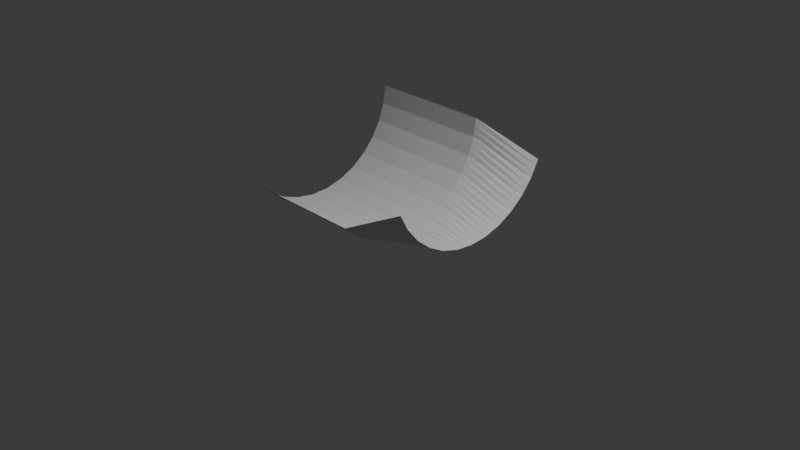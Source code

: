 # Source: HalfPleftblend.blend  (saved by Blender 4.4.30; exported with 4.5.12 LTS)
import bpy
from mathutils import Matrix  # noqa: F401  (used for matrix-valued properties, if any)

bpy.ops.wm.read_factory_settings(use_empty=True)
scene = bpy.context.scene
scene.name = 'Scene'

# ---- collections
col_collection = bpy.data.collections.new('Collection'); scene.collection.children.link(col_collection)

# ---- world
world_world = bpy.data.worlds.new('World'); scene.world = world_world
world_world.use_nodes = True; world_world.node_tree.nodes.clear()
_N = world_world.node_tree.nodes; _L = world_world.node_tree.links
n0 = _N.new('ShaderNodeOutputWorld'); n0.name = 'World Output'; n0.location = (300, 300)
n1 = _N.new('ShaderNodeBackground'); n1.name = 'Background'; n1.location = (10, 300)
n1.inputs[0].default_value = (0.05088, 0.05088, 0.05088, 1.0)
_L.new(n1.outputs[0], n0.inputs[0])
n0.is_active_output = True
world_world.color = (0.05088, 0.05088, 0.05088)
world_world.sun_shadow_jitter_overblur = 0.0

# ---- cameras
cam_camera = bpy.data.cameras.new('Camera')
cam_camera.clip_end = 100.0
cam_camera.ortho_scale = 7.314

# ---- lights
light_light = bpy.data.lights.new('Light', 'POINT')
light_light.energy = 1000.0
light_light.shadow_soft_size = 0.1

# ---- meshes
me_cylinder = bpy.data.meshes.new('Cylinder')
me_cylinder.from_pydata([(-0.988, 0.7354, -1.0), (-0.6954, 0.9239, 1.0), (-0.794, 0.7077, -1.0), (-0.5226, 0.8315, 1.0), (-0.609, 0.6426, -1.0), (-0.371, 0.7071, 1.0), (-0.4403, 0.5428, -1.0), (-0.2467, 0.5556, 1.0), (-0.2944, 0.4119, -1.0), (-0.1542, 0.3827, 1.0), (-0.1767, 0.2551, -1.0), (-0.09734, 0.1951, 1.0), (-0.09194, 0.07835, -1.0), (-0.07813, 0.0, 1.0), (-0.04328, -0.1115, -1.0), (-0.09734, -0.1951, 1.0), (-0.03259, -0.3073, -1.0), (-0.1542, -0.3827, 1.0), (-0.06029, -0.5014, -1.0), (-0.2467, -0.5556, 1.0), (-0.1253, -0.6863, -1.0), (-0.371, -0.7071, 1.0), (-0.2252, -0.855, -1.0), (-0.5226, -0.8315, 1.0), (-0.356, -1.001, -1.0), (-0.6954, -0.9239, 1.0), (-0.988, 0.7354, 0.3333), (-0.988, 0.7354, -0.3333), (-0.9233, 0.7261, -1.0), (-0.8586, 0.7169, -1.0), (-0.5802, 0.8623, 1.0), (-0.6378, 0.8931, 1.0), (-0.794, 0.7077, 0.3333), (-0.794, 0.7077, -0.3333), (-0.7323, 0.686, -1.0), (-0.6707, 0.6643, -1.0), (-0.4215, 0.7486, 1.0), (-0.472, 0.79, 1.0), (-0.609, 0.6426, 0.3333), (-0.609, 0.6426, -0.3333), (-0.5528, 0.6094, -1.0), (-0.4966, 0.5761, -1.0), (-0.2881, 0.6061, 1.0), (-0.3296, 0.6566, 1.0), (-0.4403, 0.5428, 0.3333), (-0.4403, 0.5428, -0.3333), (-0.3917, 0.4992, -1.0), (-0.343, 0.4555, -1.0), (-0.1851, 0.4403, 1.0), (-0.2159, 0.4979, 1.0), (-0.2944, 0.4119, 0.3333), (-0.2944, 0.4119, -0.3333), (-0.2551, 0.3597, -1.0), (-0.2159, 0.3074, -1.0), (-0.1163, 0.2576, 1.0), (-0.1353, 0.3202, 1.0), (-0.1767, 0.2551, 0.3333), (-0.1767, 0.2551, -0.3333), (-0.1485, 0.1962, -1.0), (-0.1202, 0.1373, -1.0), (-0.08453, 0.06503, 1.0), (-0.09094, 0.1301, 1.0), (-0.09194, 0.07835, 0.3333), (-0.09194, 0.07835, -0.3333), (-0.07572, 0.01506, -1.0), (-0.0595, -0.04824, -1.0), (-0.09094, -0.1301, 1.0), (-0.08453, -0.06503, 1.0), (-0.04328, -0.1115, 0.3333), (-0.04328, -0.1115, -0.3333), (-0.03971, -0.1768, -1.0), (-0.03615, -0.242, -1.0), (-0.1353, -0.3202, 1.0), (-0.1163, -0.2576, 1.0), (-0.03259, -0.3073, 0.3333), (-0.03259, -0.3073, -0.3333), (-0.04182, -0.372, -1.0), (-0.05106, -0.4367, -1.0), (-0.2159, -0.4979, 1.0), (-0.1851, -0.4403, 1.0), (-0.06029, -0.5014, 0.3333), (-0.06029, -0.5014, -0.3333), (-0.08197, -0.563, -1.0), (-0.1037, -0.6246, -1.0), (-0.3296, -0.6566, 1.0), (-0.2881, -0.6061, 1.0), (-0.1253, -0.6863, 0.3333), (-0.1253, -0.6863, -0.3333), (-0.1586, -0.7425, -1.0), (-0.1919, -0.7987, -1.0), (-0.472, -0.79, 1.0), (-0.4215, -0.7486, 1.0), (-0.2252, -0.855, 0.3333), (-0.2252, -0.855, -0.3333), (-0.2688, -0.9036, -1.0), (-0.3124, -0.9523, -1.0), (-0.6378, -0.8931, 1.0), (-0.5802, -0.8623, 1.0), (-0.356, -1.001, 0.3333), (-0.356, -1.001, -0.3333), (-0.2688, -0.9036, -0.3333), (-0.3124, -0.9523, -0.3333), (-0.2688, -0.9036, 0.3333), (-0.3124, -0.9523, 0.3333), (-0.1586, -0.7425, -0.3333), (-0.1919, -0.7987, -0.3333), (-0.1586, -0.7425, 0.3333), (-0.1919, -0.7987, 0.3333), (-0.08197, -0.563, -0.3333), (-0.1037, -0.6246, -0.3333), (-0.08197, -0.563, 0.3333), (-0.1037, -0.6246, 0.3333), (-0.04182, -0.372, -0.3333), (-0.05106, -0.4367, -0.3333), (-0.04182, -0.372, 0.3333), (-0.05106, -0.4367, 0.3333), (-0.03971, -0.1768, -0.3333), (-0.03615, -0.242, -0.3333), (-0.03971, -0.1768, 0.3333), (-0.03615, -0.242, 0.3333), (-0.07572, 0.01506, -0.3333), (-0.0595, -0.04824, -0.3333), (-0.07572, 0.01506, 0.3333), (-0.0595, -0.04824, 0.3333), (-0.1485, 0.1962, -0.3333), (-0.1202, 0.1373, -0.3333), (-0.1485, 0.1962, 0.3333), (-0.1202, 0.1373, 0.3333), (-0.2551, 0.3597, -0.3333), (-0.2159, 0.3074, -0.3333), (-0.2551, 0.3597, 0.3333), (-0.2159, 0.3074, 0.3333), (-0.3917, 0.4992, -0.3333), (-0.343, 0.4555, -0.3333), (-0.3917, 0.4992, 0.3333), (-0.343, 0.4555, 0.3333), (-0.5528, 0.6094, -0.3333), (-0.4966, 0.5761, -0.3333), (-0.5528, 0.6094, 0.3333), (-0.4966, 0.5761, 0.3333), (-0.7323, 0.686, -0.3333), (-0.6707, 0.6643, -0.3333), (-0.7323, 0.686, 0.3333), (-0.6707, 0.6643, 0.3333), (-0.9233, 0.7261, -0.3333), (-0.8586, 0.7169, -0.3333), (-0.9233, 0.7261, 0.3333), (-0.8586, 0.7169, 0.3333)], [], [(147, 30, 3, 32), (143, 36, 5, 38), (139, 42, 7, 44), (135, 48, 9, 50), (131, 54, 11, 56), (127, 60, 13, 62), (123, 66, 15, 68), (119, 72, 17, 74), (115, 78, 19, 80), (111, 84, 21, 86), (107, 90, 23, 92), (103, 96, 25, 98), (95, 101, 99, 24), (101, 103, 98, 99), (22, 93, 100, 94), (94, 100, 101, 95), (93, 92, 102, 100), (100, 102, 103, 101), (92, 23, 97, 102), (102, 97, 96, 103), (89, 105, 93, 22), (105, 107, 92, 93), (20, 87, 104, 88), (88, 104, 105, 89), (87, 86, 106, 104), (104, 106, 107, 105), (86, 21, 91, 106), (106, 91, 90, 107), (83, 109, 87, 20), (109, 111, 86, 87), (18, 81, 108, 82), (82, 108, 109, 83), (81, 80, 110, 108), (108, 110, 111, 109), (80, 19, 85, 110), (110, 85, 84, 111), (77, 113, 81, 18), (113, 115, 80, 81), (16, 75, 112, 76), (76, 112, 113, 77), (75, 74, 114, 112), (112, 114, 115, 113), (74, 17, 79, 114), (114, 79, 78, 115), (71, 117, 75, 16), (117, 119, 74, 75), (14, 69, 116, 70), (70, 116, 117, 71), (69, 68, 118, 116), (116, 118, 119, 117), (68, 15, 73, 118), (118, 73, 72, 119), (65, 121, 69, 14), (121, 123, 68, 69), (12, 63, 120, 64), (64, 120, 121, 65), (63, 62, 122, 120), (120, 122, 123, 121), (62, 13, 67, 122), (122, 67, 66, 123), (59, 125, 63, 12), (125, 127, 62, 63), (10, 57, 124, 58), (58, 124, 125, 59), (57, 56, 126, 124), (124, 126, 127, 125), (56, 11, 61, 126), (126, 61, 60, 127), (53, 129, 57, 10), (129, 131, 56, 57), (8, 51, 128, 52), (52, 128, 129, 53), (51, 50, 130, 128), (128, 130, 131, 129), (50, 9, 55, 130), (130, 55, 54, 131), (47, 133, 51, 8), (133, 135, 50, 51), (6, 45, 132, 46), (46, 132, 133, 47), (45, 44, 134, 132), (132, 134, 135, 133), (44, 7, 49, 134), (134, 49, 48, 135), (41, 137, 45, 6), (137, 139, 44, 45), (4, 39, 136, 40), (40, 136, 137, 41), (39, 38, 138, 136), (136, 138, 139, 137), (38, 5, 43, 138), (138, 43, 42, 139), (35, 141, 39, 4), (141, 143, 38, 39), (2, 33, 140, 34), (34, 140, 141, 35), (33, 32, 142, 140), (140, 142, 143, 141), (32, 3, 37, 142), (142, 37, 36, 143), (29, 145, 33, 2), (145, 147, 32, 33), (0, 27, 144, 28), (28, 144, 145, 29), (27, 26, 146, 144), (144, 146, 147, 145), (26, 1, 31, 146), (146, 31, 30, 147)])
_uv = me_cylinder.uv_layers.new(name='UVMap')
_uv.uv.foreach_set('vector', [0.9167, 0.8333, 0.9167, 1.0, 0.9062, 1.0, 0.9062, 0.8333, 0.8854, 0.8333, 0.8854, 1.0, 0.875, 1.0, 0.875, 0.8333, 0.8542, 0.8333, 0.8542, 1.0, 0.8438, 1.0, 0.8437, 0.8333, 0.8229, 0.8333, 0.8229, 1.0, 0.8125, 1.0, 0.8125, 0.8333, 0.7917, 0.8333, 0.7917, 1.0, 0.7812, 1.0, 0.7812, 0.8333, 0.7604, 0.8333, 0.7604, 1.0, 0.75, 1.0, 0.75, 0.8333, 0.7292, 0.8333, 0.7292, 1.0, 0.7188, 1.0, 0.7188, 0.8333, 0.6979, 0.8333, 0.6979, 1.0, 0.6875, 1.0, 0.6875, 0.8333, 0.6667, 0.8333, 0.6667, 1.0, 0.6562, 1.0, 0.6562, 0.8333, 0.6354, 0.8333, 0.6354, 1.0, 0.625, 1.0, 0.625, 0.8333, 0.6042, 0.8333, 0.6042, 1.0, 0.5938, 1.0, 0.5938, 0.8333, 0.5729, 0.8333, 0.5729, 1.0, 0.5625, 1.0, 0.5625, 0.8333, 0.5729, 0.5, 0.5729, 0.6667, 0.5625, 0.6667, 0.5625, 0.5, 0.5729, 0.6667, 0.5729, 0.8333, 0.5625, 0.8333, 0.5625, 0.6667, 0.5938, 0.5, 0.5938, 0.6667, 0.5833, 0.6667, 0.5833, 0.5, 0.5833, 0.5, 0.5833, 0.6667, 0.5729, 0.6667, 0.5729, 0.5, 0.5938, 0.6667, 0.5938, 0.8333, 0.5833, 0.8333, 0.5833, 0.6667, 0.5833, 0.6667, 0.5833, 0.8333, 0.5729, 0.8333, 0.5729, 0.6667, 0.5938, 0.8333, 0.5938, 1.0, 0.5833, 1.0, 0.5833, 0.8333, 0.5833, 0.8333, 0.5833, 1.0, 0.5729, 1.0, 0.5729, 0.8333, 0.6042, 0.5, 0.6042, 0.6667, 0.5938, 0.6667, 0.5938, 0.5, 0.6042, 0.6667, 0.6042, 0.8333, 0.5938, 0.8333, 0.5938, 0.6667, 0.625, 0.5, 0.625, 0.6667, 0.6146, 0.6667, 0.6146, 0.5, 0.6146, 0.5, 0.6146, 0.6667, 0.6042, 0.6667, 0.6042, 0.5, 0.625, 0.6667, 0.625, 0.8333, 0.6146, 0.8333, 0.6146, 0.6667, 0.6146, 0.6667, 0.6146, 0.8333, 0.6042, 0.8333, 0.6042, 0.6667, 0.625, 0.8333, 0.625, 1.0, 0.6146, 1.0, 0.6146, 0.8333, 0.6146, 0.8333, 0.6146, 1.0, 0.6042, 1.0, 0.6042, 0.8333, 0.6354, 0.5, 0.6354, 0.6667, 0.625, 0.6667, 0.625, 0.5, 0.6354, 0.6667, 0.6354, 0.8333, 0.625, 0.8333, 0.625, 0.6667, 0.6562, 0.5, 0.6562, 0.6667, 0.6458, 0.6667, 0.6458, 0.5, 0.6458, 0.5, 0.6458, 0.6667, 0.6354, 0.6667, 0.6354, 0.5, 0.6562, 0.6667, 0.6562, 0.8333, 0.6458, 0.8333, 0.6458, 0.6667, 0.6458, 0.6667, 0.6458, 0.8333, 0.6354, 0.8333, 0.6354, 0.6667, 0.6562, 0.8333, 0.6562, 1.0, 0.6458, 1.0, 0.6458, 0.8333, 0.6458, 0.8333, 0.6458, 1.0, 0.6354, 1.0, 0.6354, 0.8333, 0.6667, 0.5, 0.6667, 0.6667, 0.6562, 0.6667, 0.6562, 0.5, 0.6667, 0.6667, 0.6667, 0.8333, 0.6562, 0.8333, 0.6562, 0.6667, 0.6875, 0.5, 0.6875, 0.6667, 0.6771, 0.6667, 0.6771, 0.5, 0.6771, 0.5, 0.6771, 0.6667, 0.6667, 0.6667, 0.6667, 0.5, 0.6875, 0.6667, 0.6875, 0.8333, 0.6771, 0.8333, 0.6771, 0.6667, 0.6771, 0.6667, 0.6771, 0.8333, 0.6667, 0.8333, 0.6667, 0.6667, 0.6875, 0.8333, 0.6875, 1.0, 0.6771, 1.0, 0.6771, 0.8333, 0.6771, 0.8333, 0.6771, 1.0, 0.6667, 1.0, 0.6667, 0.8333, 0.6979, 0.5, 0.6979, 0.6667, 0.6875, 0.6667, 0.6875, 0.5, 0.6979, 0.6667, 0.6979, 0.8333, 0.6875, 0.8333, 0.6875, 0.6667, 0.7188, 0.5, 0.7188, 0.6667, 0.7083, 0.6667, 0.7083, 0.5, 0.7083, 0.5, 0.7083, 0.6667, 0.6979, 0.6667, 0.6979, 0.5, 0.7188, 0.6667, 0.7188, 0.8333, 0.7083, 0.8333, 0.7083, 0.6667, 0.7083, 0.6667, 0.7083, 0.8333, 0.6979, 0.8333, 0.6979, 0.6667, 0.7188, 0.8333, 0.7188, 1.0, 0.7083, 1.0, 0.7083, 0.8333, 0.7083, 0.8333, 0.7083, 1.0, 0.6979, 1.0, 0.6979, 0.8333, 0.7292, 0.5, 0.7292, 0.6667, 0.7188, 0.6667, 0.7188, 0.5, 0.7292, 0.6667, 0.7292, 0.8333, 0.7188, 0.8333, 0.7188, 0.6667, 0.75, 0.5, 0.75, 0.6667, 0.7396, 0.6667, 0.7396, 0.5, 0.7396, 0.5, 0.7396, 0.6667, 0.7292, 0.6667, 0.7292, 0.5, 0.75, 0.6667, 0.75, 0.8333, 0.7396, 0.8333, 0.7396, 0.6667, 0.7396, 0.6667, 0.7396, 0.8333, 0.7292, 0.8333, 0.7292, 0.6667, 0.75, 0.8333, 0.75, 1.0, 0.7396, 1.0, 0.7396, 0.8333, 0.7396, 0.8333, 0.7396, 1.0, 0.7292, 1.0, 0.7292, 0.8333, 0.7604, 0.5, 0.7604, 0.6667, 0.75, 0.6667, 0.75, 0.5, 0.7604, 0.6667, 0.7604, 0.8333, 0.75, 0.8333, 0.75, 0.6667, 0.7812, 0.5, 0.7812, 0.6667, 0.7708, 0.6667, 0.7708, 0.5, 0.7708, 0.5, 0.7708, 0.6667, 0.7604, 0.6667, 0.7604, 0.5, 0.7812, 0.6667, 0.7812, 0.8333, 0.7708, 0.8333, 0.7708, 0.6667, 0.7708, 0.6667, 0.7708, 0.8333, 0.7604, 0.8333, 0.7604, 0.6667, 0.7812, 0.8333, 0.7812, 1.0, 0.7708, 1.0, 0.7708, 0.8333, 0.7708, 0.8333, 0.7708, 1.0, 0.7604, 1.0, 0.7604, 0.8333, 0.7917, 0.5, 0.7917, 0.6667, 0.7812, 0.6667, 0.7812, 0.5, 0.7917, 0.6667, 0.7917, 0.8333, 0.7812, 0.8333, 0.7812, 0.6667, 0.8125, 0.5, 0.8125, 0.6667, 0.8021, 0.6667, 0.8021, 0.5, 0.8021, 0.5, 0.8021, 0.6667, 0.7917, 0.6667, 0.7917, 0.5, 0.8125, 0.6667, 0.8125, 0.8333, 0.8021, 0.8333, 0.8021, 0.6667, 0.8021, 0.6667, 0.8021, 0.8333, 0.7917, 0.8333, 0.7917, 0.6667, 0.8125, 0.8333, 0.8125, 1.0, 0.8021, 1.0, 0.8021, 0.8333, 0.8021, 0.8333, 0.8021, 1.0, 0.7917, 1.0, 0.7917, 0.8333, 0.8229, 0.5, 0.8229, 0.6667, 0.8125, 0.6667, 0.8125, 0.5, 0.8229, 0.6667, 0.8229, 0.8333, 0.8125, 0.8333, 0.8125, 0.6667, 0.8438, 0.5, 0.8438, 0.6667, 0.8333, 0.6667, 0.8333, 0.5, 0.8333, 0.5, 0.8333, 0.6667, 0.8229, 0.6667, 0.8229, 0.5, 0.8438, 0.6667, 0.8437, 0.8333, 0.8333, 0.8333, 0.8333, 0.6667, 0.8333, 0.6667, 0.8333, 0.8333, 0.8229, 0.8333, 0.8229, 0.6667, 0.8437, 0.8333, 0.8438, 1.0, 0.8333, 1.0, 0.8333, 0.8333, 0.8333, 0.8333, 0.8333, 1.0, 0.8229, 1.0, 0.8229, 0.8333, 0.8542, 0.5, 0.8542, 0.6667, 0.8438, 0.6667, 0.8438, 0.5, 0.8542, 0.6667, 0.8542, 0.8333, 0.8437, 0.8333, 0.8438, 0.6667, 0.875, 0.5, 0.875, 0.6667, 0.8646, 0.6667, 0.8646, 0.5, 0.8646, 0.5, 0.8646, 0.6667, 0.8542, 0.6667, 0.8542, 0.5, 0.875, 0.6667, 0.875, 0.8333, 0.8646, 0.8333, 0.8646, 0.6667, 0.8646, 0.6667, 0.8646, 0.8333, 0.8542, 0.8333, 0.8542, 0.6667, 0.875, 0.8333, 0.875, 1.0, 0.8646, 1.0, 0.8646, 0.8333, 0.8646, 0.8333, 0.8646, 1.0, 0.8542, 1.0, 0.8542, 0.8333, 0.8854, 0.5, 0.8854, 0.6667, 0.875, 0.6667, 0.875, 0.5, 0.8854, 0.6667, 0.8854, 0.8333, 0.875, 0.8333, 0.875, 0.6667, 0.9062, 0.5, 0.9062, 0.6667, 0.8958, 0.6667, 0.8958, 0.5, 0.8958, 0.5, 0.8958, 0.6667, 0.8854, 0.6667, 0.8854, 0.5, 0.9062, 0.6667, 0.9062, 0.8333, 0.8958, 0.8333, 0.8958, 0.6667, 0.8958, 0.6667, 0.8958, 0.8333, 0.8854, 0.8333, 0.8854, 0.6667, 0.9062, 0.8333, 0.9062, 1.0, 0.8958, 1.0, 0.8958, 0.8333, 0.8958, 0.8333, 0.8958, 1.0, 0.8854, 1.0, 0.8854, 0.8333, 0.9167, 0.5, 0.9167, 0.6667, 0.9062, 0.6667, 0.9062, 0.5, 0.9167, 0.6667, 0.9167, 0.8333, 0.9062, 0.8333, 0.9062, 0.6667, 0.9375, 0.5, 0.9375, 0.6667, 0.9271, 0.6667, 0.9271, 0.5, 0.9271, 0.5, 0.9271, 0.6667, 0.9167, 0.6667, 0.9167, 0.5, 0.9375, 0.6667, 0.9375, 0.8333, 0.9271, 0.8333, 0.9271, 0.6667, 0.9271, 0.6667, 0.9271, 0.8333, 0.9167, 0.8333, 0.9167, 0.6667, 0.9375, 0.8333, 0.9375, 1.0, 0.9271, 1.0, 0.9271, 0.8333, 0.9271, 0.8333, 0.9271, 1.0, 0.9167, 1.0, 0.9167, 0.8333])
me_cylinder.update()

# ---- objects
ob_light = bpy.data.objects.new('Light', light_light)
ob_camera = bpy.data.objects.new('Camera', cam_camera)
ob_cylinder = bpy.data.objects.new('Cylinder', me_cylinder)

# ---- transforms, parenting, visibility, modifiers, constraints
ob_light.location = (4.076, 1.005, 5.904)
ob_light.rotation_euler = (0.6503, 0.05522, 1.866)
ob_light.lock_rotations_4d = False
ob_light.empty_display_type = 'ARROWS'
ob_light.color = (0.0, 0.0, 0.0, 0.0)
ob_light.lineart.crease_threshold = 0.0
ob_camera.location = (7.359, -6.926, 4.958)
ob_camera.rotation_euler = (1.109, 0.0, 0.8149)
ob_camera.lock_rotations_4d = False
ob_camera.empty_display_type = 'ARROWS'
ob_camera.color = (0.0, 0.0, 0.0, 0.0)
ob_camera.display_type = 'WIRE'
ob_camera.lineart.crease_threshold = 0.0
ob_cylinder.location = (0.0, 0.0, 0.0)
ob_cylinder.rotation_euler = (-0.0, 1.571, 0.0)

# ---- collection membership
col_collection.objects.link(ob_light)
col_collection.objects.link(ob_camera)
col_collection.objects.link(ob_cylinder)

# ---- scene / render settings (as saved in the file)
scene.camera = ob_camera
scene.frame_start = 1; scene.frame_end = 250; scene.frame_set(1)
scene.render.engine = 'BLENDER_EEVEE_NEXT'
bpy.context.view_layer.update()
